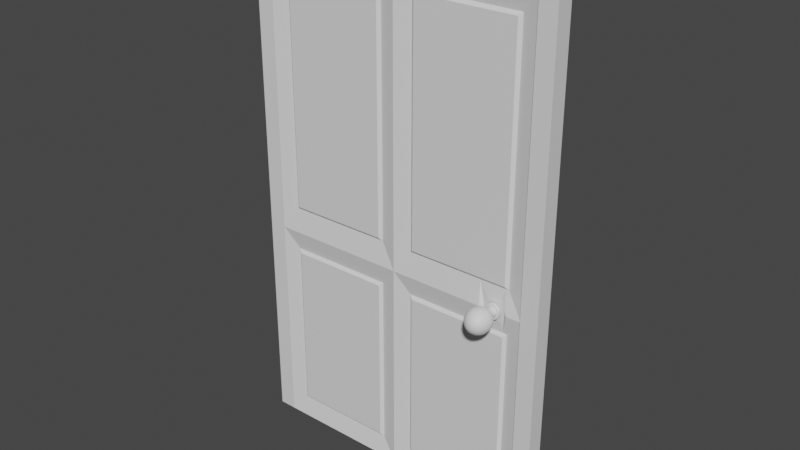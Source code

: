 # Source: DoorLH.blend  (saved by Blender 2.90.8; exported with 4.5.12 LTS)
import bpy
from mathutils import Matrix  # noqa: F401  (used for matrix-valued properties, if any)

bpy.ops.wm.read_factory_settings(use_empty=True)
scene = bpy.context.scene
scene.name = 'Scene'

# ---- collections
col_doorrh = bpy.data.collections.new('DoorRH'); scene.collection.children.link(col_doorrh)

# ---- materials (node trees are filled in below, after node groups)
mat_doorframe = bpy.data.materials.new('DoorFrame')
mat_door = bpy.data.materials.new('Door')
mat_doorinner = bpy.data.materials.new('DoorInner')
mat_handle = bpy.data.materials.new('Handle')

# ---- material node trees
mat_doorframe.use_nodes = True; mat_doorframe.node_tree.nodes.clear()
_N = mat_doorframe.node_tree.nodes; _L = mat_doorframe.node_tree.links
n0 = _N.new('ShaderNodeBsdfPrincipled'); n0.name = 'Principled BSDF'; n0.location = (10, 300)
n0.distribution = 'GGX'
n0.subsurface_method = 'BURLEY'
n0.inputs[3].default_value = 1.45
n0.inputs[27].default_value = (0.0, 0.0, 0.0, 1.0)
n0.inputs[28].default_value = 1.0
n1 = _N.new('ShaderNodeOutputMaterial'); n1.name = 'Material Output'; n1.location = (300, 300)
_L.new(n0.outputs[0], n1.inputs[0])
n1.is_active_output = True
mat_door.use_nodes = True; mat_door.node_tree.nodes.clear()
_N = mat_door.node_tree.nodes; _L = mat_door.node_tree.links
n0 = _N.new('ShaderNodeBsdfPrincipled'); n0.name = 'Principled BSDF'; n0.location = (10, 300)
n0.distribution = 'GGX'
n0.subsurface_method = 'BURLEY'
n0.inputs[3].default_value = 1.45
n0.inputs[27].default_value = (0.0, 0.0, 0.0, 1.0)
n0.inputs[28].default_value = 1.0
n1 = _N.new('ShaderNodeOutputMaterial'); n1.name = 'Material Output'; n1.location = (300, 300)
_L.new(n0.outputs[0], n1.inputs[0])
n1.is_active_output = True
mat_doorinner.use_nodes = True; mat_doorinner.node_tree.nodes.clear()
_N = mat_doorinner.node_tree.nodes; _L = mat_doorinner.node_tree.links
n0 = _N.new('ShaderNodeBsdfPrincipled'); n0.name = 'Principled BSDF'; n0.location = (10, 300)
n0.distribution = 'GGX'
n0.subsurface_method = 'BURLEY'
n0.inputs[3].default_value = 1.45
n0.inputs[27].default_value = (0.0, 0.0, 0.0, 1.0)
n0.inputs[28].default_value = 1.0
n1 = _N.new('ShaderNodeOutputMaterial'); n1.name = 'Material Output'; n1.location = (300, 300)
_L.new(n0.outputs[0], n1.inputs[0])
n1.is_active_output = True
mat_handle.use_nodes = True; mat_handle.node_tree.nodes.clear()
_N = mat_handle.node_tree.nodes; _L = mat_handle.node_tree.links
n0 = _N.new('ShaderNodeBsdfPrincipled'); n0.name = 'Principled BSDF'; n0.location = (10, 300)
n0.distribution = 'GGX'
n0.subsurface_method = 'BURLEY'
n0.inputs[3].default_value = 1.45
n0.inputs[27].default_value = (0.0, 0.0, 0.0, 1.0)
n0.inputs[28].default_value = 1.0
n1 = _N.new('ShaderNodeOutputMaterial'); n1.name = 'Material Output'; n1.location = (300, 300)
_L.new(n0.outputs[0], n1.inputs[0])
n1.is_active_output = True

# ---- world
world_world = bpy.data.worlds.new('World'); scene.world = world_world
world_world.use_nodes = True; world_world.node_tree.nodes.clear()
_N = world_world.node_tree.nodes; _L = world_world.node_tree.links
n0 = _N.new('ShaderNodeOutputWorld'); n0.name = 'World Output'; n0.location = (300, 300)
n1 = _N.new('ShaderNodeBackground'); n1.name = 'Background'; n1.location = (10, 300)
n1.inputs[0].default_value = (0.05088, 0.05088, 0.05088, 1.0)
_L.new(n1.outputs[0], n0.inputs[0])
n0.is_active_output = True
world_world.color = (0.05088, 0.05088, 0.05088)
world_world.use_sun_shadow = False
world_world.sun_shadow_jitter_overblur = 0.0

# ---- meshes
me_doorframe = bpy.data.meshes.new('DoorFrame')
me_doorframe.from_pydata([(0.4, 0.025, 1.45), (0.4, -0.025, 1.45), (-0.4, 0.025, 1.45), (-0.4, -0.025, 1.45), (0.45, 0.025, 0.0), (0.45, 0.025, 1.5), (0.45, -0.025, 1.5), (0.45, -0.025, 0.0), (-0.45, -0.025, 0.0), (-0.45, -0.025, 1.5), (-0.45, 0.025, 1.5), (-0.45, 0.025, 0.0), (-0.3993, -0.025, 0.0), (0.3993, -0.025, 0.0), (0.3993, 0.025, 0.0), (-0.3993, 0.025, 0.0)], [], [(4, 5, 6, 7), (8, 9, 10, 11), (12, 8, 11, 15), (1, 13, 7, 6), (8, 12, 3, 9), (2, 15, 11, 10), (0, 2, 10, 5), (3, 1, 6, 9), (9, 6, 5, 10), (7, 13, 14, 4), (4, 14, 0, 5), (13, 1, 0, 14), (12, 15, 2, 3), (1, 3, 2, 0)])
_uv = me_doorframe.uv_layers.new(name='UVMap')
_uv.uv.foreach_set('vector', [0.375, 0.0, 0.625, 0.0, 0.625, 0.25, 0.375, 0.25, 0.375, 0.5, 0.625, 0.5, 0.625, 0.75, 0.375, 0.75, 0.2917, 0.5, 0.375, 0.5, 0.375, 0.75, 0.2917, 0.75, 0.6167, 0.2639, 0.375, 0.3333, 0.375, 0.25, 0.625, 0.25, 0.375, 0.5, 0.375, 0.4167, 0.6167, 0.4861, 0.625, 0.5, 0.6167, 0.7639, 0.375, 0.8333, 0.375, 0.75, 0.625, 0.75, 0.6167, 0.9861, 0.6167, 0.7639, 0.625, 0.75, 0.625, 1.0, 0.6167, 0.4861, 0.6167, 0.2639, 0.625, 0.25, 0.625, 0.5, 0.625, 0.5, 0.875, 0.5, 0.875, 0.75, 0.625, 0.75, 0.125, 0.5, 0.2083, 0.5, 0.2083, 0.75, 0.125, 0.75, 0.375, 1.0, 0.375, 0.9167, 0.6167, 0.9861, 0.625, 1.0, 0.375, 0.3333, 0.6167, 0.2639, 0.6167, 0.9861, 0.375, 0.9167, 0.375, 0.4167, 0.375, 0.8333, 0.6167, 0.7639, 0.6167, 0.4861, 0.6167, 0.2639, 0.6167, 0.4861, 0.6167, 0.7639, 0.6167, 0.9861])
me_doorframe.materials.append(mat_doorframe)
me_doorframe.use_remesh_fix_poles = True
me_doorframe.use_remesh_preserve_attributes = False
me_doorframe.use_mirror_vertex_groups = False
me_doorframe.update()
me_doorlh = bpy.data.meshes.new('DoorLH')
me_doorlh.from_pydata([(0.7994, 0.05409, 0.825), (0.7996, 0.004094, 0.825), (-0.000617, 0.05, 0.825), (-0.0003611, -1.849e-06, 0.825), (0.0003611, 1.849e-06, -0.625), (0.7989, 0.00409, -0.625), (0.0001051, 0.05, -0.625), (0.7987, 0.05409, -0.625), (0.3996, 0.002046, -0.625), (0.3994, 0.05205, -0.625), (0.3996, 0.002046, 0.825), (0.3994, 0.05205, 0.825), (0.799, 0.05409, 0.0), (-0.000256, 0.05, 0.0), (0.7993, 0.004092, 0.0), (0.0, 0.0, 0.0), (0.3994, 0.05205, 0.0), (0.3996, 0.002046, 0.0), (0.3526, 0.01432, -0.05825), (0.04694, 0.01275, -0.05825), (0.04724, 0.01276, -0.5667), (0.3526, 0.01432, -0.5667), (0.3525, 0.03929, -0.05825), (0.04681, 0.03773, -0.05825), (0.04711, 0.03773, -0.5667), (0.3525, 0.03929, -0.5667), (0.7528, 0.04131, -0.05822), (0.4472, 0.03975, -0.05822), (0.4472, 0.03975, -0.5667), (0.7525, 0.04131, -0.5667), (0.7532, 0.04132, 0.7567), (0.4472, 0.03975, 0.7567), (0.4472, 0.03975, 0.06822), (0.7529, 0.04131, 0.06822), (0.3525, 0.03929, 0.7568), (0.04647, 0.03772, 0.7568), (0.04677, 0.03773, 0.06825), (0.3525, 0.03929, 0.06825), (0.753, 0.0164, -0.05822), (0.4473, 0.01483, -0.05822), (0.4473, 0.01483, -0.5667), (0.7527, 0.01639, -0.5667), (0.7533, 0.0164, 0.7567), (0.4473, 0.01483, 0.7567), (0.4473, 0.01483, 0.06822), (0.753, 0.0164, 0.06822), (0.3526, 0.01432, 0.7568), (0.0466, 0.01275, 0.7568), (0.0469, 0.01275, 0.06825), (0.3526, 0.01432, 0.06825), (0.3436, 0.00698, -0.06725), (0.05598, 0.005508, -0.06725), (0.05627, 0.005509, -0.5577), (0.3436, 0.00698, -0.5577), (0.3434, 0.04654, -0.06725), (0.05578, 0.04507, -0.06725), (0.05607, 0.04507, -0.5577), (0.3434, 0.04654, -0.5577), (0.7438, 0.04856, -0.06722), (0.4561, 0.04709, -0.06722), (0.4561, 0.04709, -0.5577), (0.7435, 0.04856, -0.5577), (0.7441, 0.04856, 0.7477), (0.4562, 0.04709, 0.7477), (0.4562, 0.04709, 0.07722), (0.7439, 0.04856, 0.07722), (0.3434, 0.04654, 0.7478), (0.05543, 0.04506, 0.7478), (0.05573, 0.04507, 0.07725), (0.3434, 0.04654, 0.07725), (0.744, 0.009057, -0.06722), (0.4563, 0.007584, -0.06722), (0.4563, 0.007584, -0.5577), (0.7437, 0.009056, -0.5577), (0.7443, 0.009059, 0.7477), (0.4564, 0.007585, 0.7477), (0.4564, 0.007585, 0.07722), (0.7441, 0.009058, 0.07722), (0.3436, 0.00698, 0.7478), (0.05564, 0.005506, 0.7478), (0.05593, 0.005507, 0.07725), (0.3436, 0.00698, 0.07725), (0.6851, 0.04564, 0.0), (0.6853, 0.01138, 0.0), (0.6947, 0.04569, -0.0257), (0.6947, 0.04569, 0.0257), (0.6949, 0.01143, -0.0257), (0.6949, 0.01143, 0.0257), (0.7447, 0.01168, 0.0), (0.7445, 0.04594, 0.0), (0.7351, 0.01163, -0.0257), (0.7351, 0.01163, 0.0257), (0.7349, 0.0459, -0.0257), (0.7349, 0.0459, 0.0257), (0.6746, 0.003454, 0.0), (0.6678, 0.01596, 0.06822), (0.6678, 0.01596, -0.05822), (0.7405, 0.01633, -0.05822), (0.7406, 0.01633, 0.06822), (0.7554, 0.003868, 0.0), (0.7988, 0.02909, -0.625), (0.0002331, 0.025, -0.625), (-0.000489, 0.025, 0.825), (0.7995, 0.02909, 0.825), (0.3995, 0.02705, 0.825), (0.7991, 0.02909, 0.0), (-0.000128, 0.025, 0.0), (0.3995, 0.02705, -0.625), (0.6744, 0.05345, 0.0), (0.6677, 0.04088, 0.06822), (0.6677, 0.04088, -0.05822), (0.7404, 0.04125, -0.05822), (0.7404, 0.04125, 0.06822), (0.7552, 0.05387, 0.0)], [], [(50, 51, 52, 53), (89, 92, 84, 82, 85, 93), (54, 57, 56, 55), (29, 7, 9, 28), (16, 22, 23, 13), (34, 66, 67, 35), (13, 23, 24, 6), (66, 69, 68, 67), (35, 67, 68, 36), (25, 57, 54, 22), (11, 104, 103, 0), (78, 79, 80, 81), (17, 15, 19, 18), (15, 4, 20, 19), (4, 8, 21, 20), (8, 17, 18, 21), (6, 24, 25, 9), (37, 69, 66, 34), (9, 25, 22, 16), (108, 110, 27, 16), (16, 27, 28, 9), (7, 29, 26, 12), (8, 107, 100, 5), (11, 31, 32, 16), (113, 112, 33, 12), (12, 33, 30, 0), (12, 26, 111, 113), (11, 34, 35, 2), (30, 62, 63, 31), (2, 35, 36, 13), (94, 17, 39, 96), (17, 8, 40, 39), (62, 65, 64, 63), (5, 14, 38, 41), (10, 17, 44, 43), (99, 14, 45, 98), (14, 1, 42, 45), (10, 3, 47, 46), (3, 15, 48, 47), (15, 17, 49, 48), (17, 10, 46, 49), (18, 19, 51, 50), (19, 20, 52, 51), (20, 21, 53, 52), (21, 18, 50, 53), (89, 113, 111, 92), (13, 36, 37, 16), (16, 37, 34, 11), (22, 54, 55, 23), (23, 55, 56, 24), (24, 56, 57, 25), (27, 59, 60, 28), (103, 104, 10, 1), (29, 61, 58, 26), (31, 63, 64, 32), (28, 60, 61, 29), (8, 5, 41, 40), (33, 65, 62, 30), (39, 40, 72, 71), (64, 65, 33, 112, 109, 32), (41, 38, 70, 73), (43, 44, 76, 75), (40, 41, 73, 72), (45, 42, 74, 77), (46, 47, 79, 78), (47, 48, 80, 79), (48, 49, 81, 80), (49, 46, 78, 81), (10, 43, 42, 1), (100, 107, 9, 7), (17, 94, 95, 44), (85, 109, 112, 93), (84, 110, 108, 82), (36, 68, 69, 37), (59, 27, 110, 111, 26, 58), (16, 32, 109, 108), (75, 76, 77, 74), (61, 60, 59, 58), (82, 108, 109, 85), (92, 111, 110, 84), (14, 99, 97, 38), (97, 96, 39, 71, 70, 38), (12, 0, 103, 105), (43, 75, 74, 42), (95, 98, 45, 77, 76, 44), (93, 112, 113, 89), (13, 106, 102, 2), (83, 87, 95, 94), (86, 83, 94, 96), (90, 86, 96, 97), (87, 91, 98, 95), (88, 90, 97, 99), (91, 88, 99, 98), (88, 91, 87, 83, 86, 90), (0, 30, 31, 11), (14, 105, 103, 1), (70, 71, 72, 73), (15, 3, 102, 106), (10, 104, 102, 3), (8, 4, 101, 107), (4, 15, 106, 101), (5, 100, 105, 14), (11, 2, 102, 104), (9, 107, 101, 6), (6, 101, 106, 13), (7, 12, 105, 100)])
me_doorlh.polygons.foreach_set('material_index', [1, 0, 1, 0, 0, 1, 0, 1, 1, 1, 0, 1, 0, 0, 0, 0, 0, 1, 0, 0, 0, 0, 0, 0, 0, 0, 0, 0, 1, 0, 0, 0, 1, 0, 0, 0, 0, 0, 0, 0, 0, 1, 1, 1, 1, 0, 0, 0, 1, 1, 1, 1, 0, 1, 1, 1, 0, 1, 1, 1, 1, 1, 1, 1, 1, 1, 1, 1, 0, 0, 0, 0, 0, 1, 1, 0, 1, 1, 0, 0, 0, 1, 0, 1, 1, 0, 0, 0, 0, 0, 0, 0, 0, 0, 0, 0, 1, 0, 0, 0, 0, 0, 0, 0, 0, 0])
_uv = me_doorlh.uv_layers.new(name='UVMap')
_uv.uv.foreach_set('vector', [0.4881, 0.3821, 0.4881, 0.4421, 0.3827, 0.4142, 0.3827, 0.3797, 0.4958, 0.3033, 0.4906, 0.3081, 0.4906, 0.3229, 0.4958, 0.3197, 0.4998, 0.3213, 0.4998, 0.3062, 0.4881, 0.3821, 0.3827, 0.3797, 0.3827, 0.4142, 0.4881, 0.4421, 0.3808, 0.3352, 0.375, 0.3333, 0.375, 0.375, 0.3808, 0.3715, 0.4958, 0.375, 0.49, 0.3803, 0.49, 0.4444, 0.4958, 0.4514, 0.6123, 0.383, 0.6108, 0.3857, 0.6108, 0.4738, 0.6123, 0.4768, 0.4958, 0.4514, 0.49, 0.4444, 0.3808, 0.4148, 0.375, 0.4167, 0.6108, 0.3857, 0.5017, 0.3831, 0.5017, 0.445, 0.6108, 0.4738, 0.6123, 0.4768, 0.6108, 0.4738, 0.5017, 0.445, 0.5002, 0.4466, 0.3808, 0.3785, 0.3827, 0.3797, 0.4881, 0.3821, 0.49, 0.3803, 0.6167, 0.375, 0.6167, 0.625, 0.6167, 0.625, 0.6167, 0.2639, 0.6108, 0.3857, 0.6108, 0.4738, 0.5017, 0.445, 0.5017, 0.3831, 0.4958, 0.375, 0.4958, 0.4514, 0.49, 0.4444, 0.49, 0.3803, 0.4958, 0.4514, 0.375, 0.4167, 0.3808, 0.4148, 0.49, 0.4444, 0.375, 0.4167, 0.375, 0.375, 0.3808, 0.3785, 0.3808, 0.4148, 0.375, 0.375, 0.4958, 0.375, 0.49, 0.3803, 0.3808, 0.3785, 0.375, 0.4167, 0.3808, 0.4148, 0.3808, 0.3785, 0.375, 0.375, 0.5002, 0.3811, 0.5017, 0.3831, 0.6108, 0.3857, 0.6123, 0.383, 0.375, 0.375, 0.3808, 0.3785, 0.49, 0.3803, 0.4958, 0.375, 0.4958, 0.3203, 0.49, 0.3238, 0.49, 0.3697, 0.4958, 0.375, 0.4958, 0.375, 0.49, 0.3697, 0.3808, 0.3715, 0.375, 0.375, 0.375, 0.3333, 0.3808, 0.3352, 0.49, 0.3056, 0.4958, 0.2986, 0.25, 0.5, 0.25, 0.625, 0.2083, 0.625, 0.2083, 0.5, 0.6167, 0.375, 0.6123, 0.367, 0.5002, 0.3689, 0.4958, 0.375, 0.4958, 0.3026, 0.5002, 0.3058, 0.5002, 0.3034, 0.4958, 0.2986, 0.4958, 0.2986, 0.5002, 0.3034, 0.6123, 0.2732, 0.6167, 0.2639, 0.4958, 0.2986, 0.49, 0.3056, 0.49, 0.308, 0.4958, 0.3026, 0.6167, 0.375, 0.6123, 0.383, 0.6123, 0.4768, 0.6167, 0.4861, 0.6123, 0.2732, 0.6108, 0.2762, 0.6108, 0.3643, 0.6123, 0.367, 0.6167, 0.4861, 0.6123, 0.4768, 0.5002, 0.4466, 0.4958, 0.4514, 0.4958, 0.3203, 0.4958, 0.375, 0.49, 0.3697, 0.49, 0.3238, 0.4958, 0.375, 0.375, 0.375, 0.3808, 0.3715, 0.49, 0.3697, 0.6108, 0.2762, 0.5017, 0.305, 0.5017, 0.3669, 0.6108, 0.3643, 0.375, 0.3333, 0.4958, 0.2986, 0.49, 0.3056, 0.3808, 0.3352, 0.6167, 0.375, 0.4958, 0.375, 0.5002, 0.3689, 0.6123, 0.367, 0.4958, 0.3026, 0.4958, 0.2986, 0.5002, 0.3034, 0.5002, 0.3058, 0.4958, 0.2986, 0.6167, 0.2639, 0.6123, 0.2732, 0.5002, 0.3034, 0.6167, 0.375, 0.6167, 0.4861, 0.6123, 0.4768, 0.6123, 0.383, 0.6167, 0.4861, 0.4958, 0.4514, 0.5002, 0.4466, 0.6123, 0.4768, 0.4958, 0.4514, 0.4958, 0.375, 0.5002, 0.3811, 0.5002, 0.4466, 0.4958, 0.375, 0.6167, 0.375, 0.6123, 0.383, 0.5002, 0.3811, 0.49, 0.3803, 0.49, 0.4444, 0.4881, 0.4421, 0.4881, 0.3821, 0.49, 0.4444, 0.3808, 0.4148, 0.3827, 0.4142, 0.4881, 0.4421, 0.3808, 0.4148, 0.3808, 0.3785, 0.3827, 0.3797, 0.3827, 0.4142, 0.3808, 0.3785, 0.49, 0.3803, 0.4881, 0.3821, 0.3827, 0.3797, 0.4958, 0.3033, 0.4958, 0.3026, 0.49, 0.308, 0.4906, 0.3081, 0.4958, 0.4514, 0.5002, 0.4466, 0.5002, 0.3811, 0.4958, 0.375, 0.4958, 0.375, 0.5002, 0.3811, 0.6123, 0.383, 0.6167, 0.375, 0.49, 0.3803, 0.4881, 0.3821, 0.4881, 0.4421, 0.49, 0.4444, 0.49, 0.4444, 0.4881, 0.4421, 0.3827, 0.4142, 0.3808, 0.4148, 0.3808, 0.4148, 0.3827, 0.4142, 0.3827, 0.3797, 0.3808, 0.3785, 0.49, 0.3697, 0.4881, 0.3679, 0.3827, 0.3703, 0.3808, 0.3715, 0.6167, 0.625, 0.6167, 0.625, 0.6167, 0.375, 0.6167, 0.2639, 0.3808, 0.3352, 0.3827, 0.3358, 0.4881, 0.3079, 0.49, 0.3056, 0.6123, 0.367, 0.6108, 0.3643, 0.5017, 0.3669, 0.5002, 0.3689, 0.3808, 0.3715, 0.3827, 0.3703, 0.3827, 0.3358, 0.3808, 0.3352, 0.375, 0.375, 0.375, 0.3333, 0.3808, 0.3352, 0.3808, 0.3715, 0.5002, 0.3034, 0.5017, 0.305, 0.6108, 0.2762, 0.6123, 0.2732, 0.49, 0.3697, 0.3808, 0.3715, 0.3827, 0.3703, 0.4881, 0.3679, 0.5017, 0.3669, 0.5017, 0.305, 0.5002, 0.3034, 0.5002, 0.3058, 0.5002, 0.322, 0.5002, 0.3689, 0.3808, 0.3352, 0.49, 0.3056, 0.4881, 0.3079, 0.3827, 0.3358, 0.6123, 0.367, 0.5002, 0.3689, 0.5017, 0.3669, 0.6108, 0.3643, 0.3808, 0.3715, 0.3808, 0.3352, 0.3827, 0.3358, 0.3827, 0.3703, 0.5002, 0.3034, 0.6123, 0.2732, 0.6108, 0.2762, 0.5017, 0.305, 0.6123, 0.383, 0.6123, 0.4768, 0.6108, 0.4738, 0.6108, 0.3857, 0.6123, 0.4768, 0.5002, 0.4466, 0.5017, 0.445, 0.6108, 0.4738, 0.5002, 0.4466, 0.5002, 0.3811, 0.5017, 0.3831, 0.5017, 0.445, 0.5002, 0.3811, 0.6123, 0.383, 0.6108, 0.3857, 0.5017, 0.3831, 0.6167, 0.375, 0.6123, 0.367, 0.6123, 0.2732, 0.6167, 0.2639, 0.2083, 0.625, 0.25, 0.625, 0.25, 0.5, 0.2083, 0.5, 0.4958, 0.375, 0.4958, 0.3203, 0.5002, 0.322, 0.5002, 0.3689, 0.4998, 0.3213, 0.5002, 0.322, 0.5002, 0.3058, 0.4998, 0.3062, 0.4906, 0.3229, 0.49, 0.3238, 0.4958, 0.3203, 0.4958, 0.3197, 0.5002, 0.4466, 0.5017, 0.445, 0.5017, 0.3831, 0.5002, 0.3811, 0.4881, 0.3679, 0.49, 0.3697, 0.49, 0.3238, 0.49, 0.308, 0.49, 0.3056, 0.4881, 0.3079, 0.4958, 0.375, 0.5002, 0.3689, 0.5002, 0.322, 0.4958, 0.3203, 0.6108, 0.3643, 0.5017, 0.3669, 0.5017, 0.305, 0.6108, 0.2762, 0.3827, 0.3358, 0.3827, 0.3703, 0.4881, 0.3679, 0.4881, 0.3079, 0.4958, 0.3197, 0.4958, 0.3203, 0.5002, 0.322, 0.4998, 0.3213, 0.4906, 0.3081, 0.49, 0.308, 0.49, 0.3238, 0.4906, 0.3229, 0.4958, 0.2986, 0.4958, 0.3026, 0.49, 0.308, 0.49, 0.3056, 0.49, 0.308, 0.49, 0.3238, 0.49, 0.3697, 0.4881, 0.3679, 0.4881, 0.3079, 0.49, 0.3056, 0.4958, 0.2986, 0.6167, 0.2639, 0.6167, 0.625, 0.4958, 0.625, 0.6123, 0.367, 0.6108, 0.3643, 0.6108, 0.2762, 0.6123, 0.2732, 0.5002, 0.322, 0.5002, 0.3058, 0.5002, 0.3034, 0.5017, 0.305, 0.5017, 0.3669, 0.5002, 0.3689, 0.4998, 0.3062, 0.5002, 0.3058, 0.4958, 0.3026, 0.4958, 0.3033, 0.4958, 0.4514, 0.4958, 0.625, 0.6167, 0.625, 0.6167, 0.4861, 0.4958, 0.3197, 0.4998, 0.3213, 0.5002, 0.322, 0.4958, 0.3203, 0.4906, 0.3229, 0.4958, 0.3197, 0.4958, 0.3203, 0.49, 0.3238, 0.4906, 0.3081, 0.4906, 0.3229, 0.49, 0.3238, 0.49, 0.308, 0.4998, 0.3213, 0.4998, 0.3062, 0.5002, 0.3058, 0.5002, 0.322, 0.4958, 0.3033, 0.4906, 0.3081, 0.49, 0.308, 0.4958, 0.3026, 0.4998, 0.3062, 0.4958, 0.3033, 0.4958, 0.3026, 0.5002, 0.3058, 0.4958, 0.3033, 0.4998, 0.3062, 0.4998, 0.3213, 0.4958, 0.3197, 0.4906, 0.3229, 0.4906, 0.3081, 0.6167, 0.2639, 0.6123, 0.2732, 0.6123, 0.367, 0.6167, 0.375, 0.4958, 0.2986, 0.4958, 0.625, 0.6167, 0.625, 0.6167, 0.2639, 0.4881, 0.3079, 0.4881, 0.3679, 0.3827, 0.3703, 0.3827, 0.3358, 0.4958, 0.4514, 0.6167, 0.4861, 0.6167, 0.625, 0.4958, 0.625, 0.6167, 0.375, 0.6167, 0.625, 0.6167, 0.625, 0.6167, 0.4861, 0.25, 0.5, 0.2917, 0.5, 0.2917, 0.625, 0.25, 0.625, 0.375, 0.4167, 0.4958, 0.4514, 0.4958, 0.625, 0.375, 0.625, 0.375, 0.3333, 0.375, 0.625, 0.4958, 0.625, 0.4958, 0.2986, 0.6167, 0.375, 0.6167, 0.4861, 0.6167, 0.625, 0.6167, 0.625, 0.25, 0.5, 0.25, 0.625, 0.2917, 0.625, 0.2917, 0.5, 0.375, 0.4167, 0.375, 0.625, 0.4958, 0.625, 0.4958, 0.4514, 0.375, 0.3333, 0.4958, 0.2986, 0.4958, 0.625, 0.375, 0.625])
me_doorlh.materials.append(mat_door)
me_doorlh.materials.append(mat_doorinner)
me_doorlh.use_remesh_fix_poles = True
me_doorlh.use_remesh_preserve_attributes = False
me_doorlh.use_mirror_vertex_groups = False
me_doorlh.update()
me_handle = bpy.data.meshes.new('Handle')
me_handle.from_pydata([(0.0002275, -0.04443, 0.01531), (0.0005615, -0.1097, 0.02828), (-0.0106, -0.04448, 0.01082), (-0.01973, -0.0532, 0.02), (-0.02579, -0.06621, 0.02613), (-0.02787, -0.08153, 0.02828), (-0.02564, -0.09682, 0.02613), (-0.01944, -0.1098, 0.02), (-0.01022, -0.1184, 0.01082), (-0.01508, -0.04451, 3.513e-09), (-0.02801, -0.05324, 4.926e-09), (-0.03662, -0.06626, 7.04e-09), (-0.03958, -0.08159, 9.999e-09), (-0.03646, -0.09688, 1.296e-08), (-0.02772, -0.1098, 1.6e-08), (-0.0147, -0.1184, 1.928e-08), (-0.0106, -0.04448, -0.01082), (-0.01973, -0.0532, -0.02), (-0.02579, -0.06621, -0.02613), (-0.02787, -0.08153, -0.02828), (-0.02564, -0.09682, -0.02613), (-0.01944, -0.1098, -0.02), (-0.01022, -0.1184, -0.01082), (0.0002275, -0.04443, -0.01531), (0.0002719, -0.0531, -0.02828), (0.0003383, -0.06607, -0.03696), (0.0004167, -0.08138, -0.04), (0.000495, -0.09669, -0.03696), (0.0005615, -0.1097, -0.02828), (0.0006059, -0.1183, -0.01531), (0.01105, -0.04437, -0.01082), (0.02027, -0.053, -0.02), (0.02647, -0.06594, -0.02613), (0.0287, -0.08124, -0.02828), (0.02663, -0.09656, -0.02613), (0.02056, -0.1096, -0.02), (0.01143, -0.1183, -0.01082), (0.01553, -0.04435, 3.513e-09), (0.02856, -0.05295, 4.926e-09), (0.03729, -0.06589, 7.04e-09), (0.04042, -0.08118, 2.549e-09), (0.03745, -0.0965, 1.296e-08), (0.02885, -0.1095, 1.6e-08), (0.01591, -0.1183, 1.928e-08), (0.0006215, -0.1214, 1.978e-08), (0.01105, -0.04437, 0.01082), (0.02027, -0.053, 0.02), (0.02647, -0.06594, 0.02613), (0.0287, -0.08124, 0.02828), (0.02663, -0.09656, 0.02613), (0.02056, -0.1096, 0.02), (0.01143, -0.1183, 0.01082), (0.0001099, -0.02147, 0.01531), (0.0002719, -0.0531, 0.02828), (0.0003383, -0.06607, 0.03696), (0.0004167, -0.08138, 0.04), (0.000495, -0.09669, 0.03696), (0.0006059, -0.1183, 0.01531), (-0.01071, -0.02153, 0.01082), (-0.0152, -0.02155, 7.041e-10), (-0.01071, -0.02153, -0.01082), (0.0001099, -0.02147, -0.01531), (0.01093, -0.02142, -0.01082), (0.01542, -0.02139, 7.041e-10), (0.01093, -0.02142, 0.01082), (0.0001409, -0.02751, 0.01531), (-0.01068, -0.02757, 0.01082), (0.0001409, -0.02751, -0.01531), (0.01096, -0.02746, -0.01082), (0.01545, -0.02743, 1.223e-09), (0.01096, -0.02746, 0.01082), (-0.01517, -0.02759, 1.223e-09), (-0.01068, -0.02757, -0.01082), (0.01799, -0.01889, 0.01789), (9.72e-05, -0.01899, 0.02531), (0.0254, -0.01886, -6.321e-10), (0.01799, -0.01889, -0.01789), (9.72e-05, -0.01899, -0.02531), (-0.0178, -0.01908, -0.01789), (-0.02521, -0.01911, -6.321e-10), (-0.0178, -0.01908, 0.01789), (0.0001409, -0.02751, 0.02531), (0.0001409, -0.02751, -0.02531), (0.02545, -0.02738, -1.743e-10), (-0.01775, -0.0276, 0.01789), (0.01804, -0.02742, -0.01789), (0.01804, -0.02742, 0.01789), (-0.02517, -0.02764, -1.743e-10), (-0.01775, -0.0276, -0.01789), (-0.0002275, 0.04443, 0.01531), (-0.0005615, 0.1097, 0.02828), (-0.01105, 0.04437, 0.01082), (-0.02027, 0.053, 0.02), (-0.02647, 0.06594, 0.02613), (-0.0287, 0.08124, 0.02828), (-0.02663, 0.09656, 0.02613), (-0.02056, 0.1096, 0.02), (-0.01143, 0.1183, 0.01082), (-0.01553, 0.04435, -6.773e-09), (-0.02856, 0.05295, -7.72e-09), (-0.03729, 0.06589, -8.437e-09), (-0.04042, 0.08118, -9.068e-09), (-0.03745, 0.0965, -1.016e-08), (-0.02885, 0.1095, -9.951e-09), (-0.01591, 0.1183, -9.035e-09), (-0.01105, 0.04437, -0.01082), (-0.02027, 0.053, -0.02), (-0.02647, 0.06594, -0.02613), (-0.0287, 0.08124, -0.02828), (-0.02663, 0.09656, -0.02613), (-0.02056, 0.1096, -0.02), (-0.01143, 0.1183, -0.01082), (-0.0002275, 0.04443, -0.01531), (-0.0002719, 0.0531, -0.02828), (-0.0003383, 0.06607, -0.03696), (-0.0004167, 0.08138, -0.04), (-0.000495, 0.09669, -0.03696), (-0.0005615, 0.1097, -0.02828), (-0.0006059, 0.1183, -0.01531), (0.0106, 0.04448, -0.01082), (0.01973, 0.0532, -0.02), (0.02579, 0.06621, -0.02613), (0.02787, 0.08153, -0.02828), (0.02564, 0.09682, -0.02613), (0.01944, 0.1098, -0.02), (0.01022, 0.1184, -0.01082), (0.01508, 0.04451, -6.773e-09), (0.02801, 0.05324, -7.72e-09), (0.03662, 0.06626, -8.437e-09), (0.03958, 0.08159, -1.652e-08), (0.03646, 0.09688, -1.016e-08), (0.02772, 0.1098, -9.951e-09), (0.0147, 0.1184, -9.035e-09), (-0.0006215, 0.1214, -9.066e-09), (0.0106, 0.04448, 0.01082), (0.01973, 0.0532, 0.02), (0.02579, 0.06621, 0.02613), (0.02787, 0.08153, 0.02828), (0.02564, 0.09682, 0.02613), (0.01944, 0.1098, 0.02), (0.01022, 0.1184, 0.01082), (-0.0001099, 0.02147, 0.01531), (-0.0002719, 0.0531, 0.02828), (-0.0003383, 0.06607, 0.03696), (-0.0004167, 0.08138, 0.04), (-0.000495, 0.09669, 0.03696), (-0.0006059, 0.1183, 0.01531), (-0.01093, 0.02142, 0.01082), (-0.01542, 0.02139, -4.429e-09), (-0.01093, 0.02142, -0.01082), (-0.0001099, 0.02147, -0.01531), (0.01071, 0.02153, -0.01082), (0.0152, 0.02155, -4.429e-09), (0.01071, 0.02153, 0.01082), (-0.0001409, 0.02751, 0.01531), (-0.01096, 0.02746, 0.01082), (-0.0001409, 0.02751, -0.01531), (0.01068, 0.02757, -0.01082), (0.01517, 0.02759, -5.414e-09), (0.01068, 0.02757, 0.01082), (-0.01545, 0.02743, -5.414e-09), (-0.01096, 0.02746, -0.01082), (0.0178, 0.01908, 0.01789), (-9.721e-05, 0.01899, 0.02531), (0.02521, 0.01911, -4.956e-09), (0.0178, 0.01908, -0.01789), (-9.721e-05, 0.01899, -0.02531), (-0.01799, 0.01889, -0.01789), (-0.0254, 0.01886, -4.956e-09), (-0.01799, 0.01889, 0.01789), (-0.0001409, 0.02751, 0.02531), (-0.0001409, 0.02751, -0.02531), (0.02517, 0.02764, -6.811e-09), (-0.01804, 0.02742, 0.01789), (0.01775, 0.0276, -0.01789), (0.01775, 0.0276, 0.01789), (-0.02545, 0.02738, -6.811e-09), (-0.01804, 0.02742, -0.01789)], [], [(55, 54, 4, 5), (53, 0, 2, 3), (57, 1, 7, 8), (56, 55, 5, 6), (54, 53, 3, 4), (64, 52, 74, 73), (44, 57, 8), (1, 56, 6, 7), (8, 7, 14, 15), (6, 5, 12, 13), (4, 3, 10, 11), (70, 69, 83, 86), (44, 8, 15), (7, 6, 13, 14), (5, 4, 11, 12), (3, 2, 9, 10), (61, 62, 76, 77), (44, 15, 22), (14, 13, 20, 21), (12, 11, 18, 19), (10, 9, 16, 17), (15, 14, 21, 22), (13, 12, 19, 20), (11, 10, 17, 18), (21, 20, 27, 28), (19, 18, 25, 26), (17, 16, 23, 24), (22, 21, 28, 29), (20, 19, 26, 27), (18, 17, 24, 25), (52, 58, 80, 74), (44, 22, 29), (29, 28, 35, 36), (27, 26, 33, 34), (25, 24, 31, 32), (68, 67, 82, 85), (44, 29, 36), (28, 27, 34, 35), (26, 25, 32, 33), (24, 23, 30, 31), (34, 33, 40, 41), (32, 31, 38, 39), (58, 59, 79, 80), (44, 36, 43), (35, 34, 41, 42), (33, 32, 39, 40), (31, 30, 37, 38), (36, 35, 42, 43), (44, 43, 51), (42, 41, 49, 50), (40, 39, 47, 48), (38, 37, 45, 46), (43, 42, 50, 51), (41, 40, 48, 49), (39, 38, 46, 47), (66, 65, 81, 84), (48, 47, 54, 55), (46, 45, 0, 53), (51, 50, 1, 57), (49, 48, 55, 56), (47, 46, 53, 54), (63, 64, 73, 75), (44, 51, 57), (50, 49, 56, 1), (0, 45, 70, 65), (2, 0, 65, 66), (30, 23, 67, 68), (45, 37, 69, 70), (9, 2, 66, 71), (37, 30, 68, 69), (16, 9, 71, 72), (23, 16, 72, 67), (82, 88, 78, 77), (88, 87, 79, 78), (83, 85, 76, 75), (87, 84, 80, 79), (86, 83, 75, 73), (85, 82, 77, 76), (84, 81, 74, 80), (81, 86, 73, 74), (71, 66, 84, 87), (60, 61, 77, 78), (69, 68, 85, 83), (72, 71, 87, 88), (59, 60, 78, 79), (67, 72, 88, 82), (65, 70, 86, 81), (62, 63, 75, 76), (144, 94, 93, 143), (142, 92, 91, 89), (146, 97, 96, 90), (145, 95, 94, 144), (143, 93, 92, 142), (153, 162, 163, 141), (133, 97, 146), (90, 96, 95, 145), (97, 104, 103, 96), (95, 102, 101, 94), (93, 100, 99, 92), (159, 175, 172, 158), (133, 104, 97), (96, 103, 102, 95), (94, 101, 100, 93), (92, 99, 98, 91), (150, 166, 165, 151), (133, 111, 104), (103, 110, 109, 102), (101, 108, 107, 100), (99, 106, 105, 98), (104, 111, 110, 103), (102, 109, 108, 101), (100, 107, 106, 99), (110, 117, 116, 109), (108, 115, 114, 107), (106, 113, 112, 105), (111, 118, 117, 110), (109, 116, 115, 108), (107, 114, 113, 106), (141, 163, 169, 147), (133, 118, 111), (118, 125, 124, 117), (116, 123, 122, 115), (114, 121, 120, 113), (157, 174, 171, 156), (133, 125, 118), (117, 124, 123, 116), (115, 122, 121, 114), (113, 120, 119, 112), (123, 130, 129, 122), (121, 128, 127, 120), (147, 169, 168, 148), (133, 132, 125), (124, 131, 130, 123), (122, 129, 128, 121), (120, 127, 126, 119), (125, 132, 131, 124), (133, 140, 132), (131, 139, 138, 130), (129, 137, 136, 128), (127, 135, 134, 126), (132, 140, 139, 131), (130, 138, 137, 129), (128, 136, 135, 127), (155, 173, 170, 154), (137, 144, 143, 136), (135, 142, 89, 134), (140, 146, 90, 139), (138, 145, 144, 137), (136, 143, 142, 135), (152, 164, 162, 153), (133, 146, 140), (139, 90, 145, 138), (89, 154, 159, 134), (91, 155, 154, 89), (119, 157, 156, 112), (134, 159, 158, 126), (98, 160, 155, 91), (126, 158, 157, 119), (105, 161, 160, 98), (112, 156, 161, 105), (171, 166, 167, 177), (177, 167, 168, 176), (172, 164, 165, 174), (176, 168, 169, 173), (175, 162, 164, 172), (174, 165, 166, 171), (173, 169, 163, 170), (170, 163, 162, 175), (160, 176, 173, 155), (149, 167, 166, 150), (158, 172, 174, 157), (161, 177, 176, 160), (148, 168, 167, 149), (156, 171, 177, 161), (154, 170, 175, 159), (151, 165, 164, 152)])
me_handle.polygons.foreach_set('use_smooth', [True] * 176)
_k = {(0, 2): 1.0, (2, 9): 1.0, (9, 16): 1.0, (16, 23): 1.0, (23, 30): 1.0, (30, 37): 1.0, (37, 45): 1.0, (0, 45): 1.0, (65, 70): 1.0, (65, 66): 1.0, (67, 68): 1.0, (69, 70): 1.0, (66, 71): 1.0, (68, 69): 1.0, (71, 72): 1.0, (67, 72): 1.0, (73, 74): 1.0, (73, 75): 1.0, (75, 76): 1.0, (76, 77): 1.0, (77, 78): 1.0, (78, 79): 1.0, (79, 80): 1.0, (74, 80): 1.0, (81, 86): 1.0, (81, 84): 1.0, (82, 85): 1.0, (83, 86): 1.0, (84, 87): 1.0, (83, 85): 1.0, (87, 88): 1.0, (82, 88): 1.0, (89, 91): 1.0, (91, 98): 1.0, (98, 105): 1.0, (105, 112): 1.0, (112, 119): 1.0, (119, 126): 1.0, (126, 134): 1.0, (89, 134): 1.0, (154, 159): 1.0, (154, 155): 1.0, (156, 157): 1.0, (158, 159): 1.0, (155, 160): 1.0, (157, 158): 1.0, (160, 161): 1.0, (156, 161): 1.0, (162, 163): 1.0, (162, 164): 1.0, (164, 165): 1.0, (165, 166): 1.0, (166, 167): 1.0, (167, 168): 1.0, (168, 169): 1.0, (163, 169): 1.0, (170, 175): 1.0, (170, 173): 1.0, (171, 174): 1.0, (172, 175): 1.0, (173, 176): 1.0, (172, 174): 1.0, (176, 177): 1.0, (171, 177): 1.0}
me_handle.attributes.new('crease_edge', 'FLOAT', 'EDGE').data.foreach_set('value', [_k.get((min(e.vertices), max(e.vertices)), 0.0) for e in me_handle.edges])
_uv = me_handle.uv_layers.new(name='UVMap')
_uv.uv.foreach_set('vector', [0.75, 0.5, 0.75, 0.625, 0.625, 0.625, 0.625, 0.5, 0.75, 0.75, 0.75, 0.875, 0.625, 0.875, 0.625, 0.75, 0.75, 0.125, 0.75, 0.25, 0.625, 0.25, 0.625, 0.125, 0.75, 0.375, 0.75, 0.5, 0.625, 0.5, 0.625, 0.375, 0.75, 0.625, 0.75, 0.75, 0.625, 0.75, 0.625, 0.625, 0.0, 0.0, 0.0, 0.0, 0.0, 0.0, 0.0, 0.0, 0.6875, 0.0, 0.75, 0.125, 0.625, 0.125, 0.75, 0.25, 0.75, 0.375, 0.625, 0.375, 0.625, 0.25, 0.625, 0.125, 0.625, 0.25, 0.5, 0.25, 0.5, 0.125, 0.625, 0.375, 0.625, 0.5, 0.5, 0.5, 0.5, 0.375, 0.625, 0.625, 0.625, 0.75, 0.5, 0.75, 0.5, 0.625, 0.875, 0.875, 1.0, 0.875, 1.0, 0.875, 0.875, 0.875, 0.5625, 0.0, 0.625, 0.125, 0.5, 0.125, 0.625, 0.25, 0.625, 0.375, 0.5, 0.375, 0.5, 0.25, 0.625, 0.5, 0.625, 0.625, 0.5, 0.625, 0.5, 0.5, 0.625, 0.75, 0.625, 0.875, 0.5, 0.875, 0.5, 0.75, 0.0, 0.0, 0.0, 0.0, 0.0, 0.0, 0.0, 0.0, 0.4375, 0.0, 0.5, 0.125, 0.375, 0.125, 0.5, 0.25, 0.5, 0.375, 0.375, 0.375, 0.375, 0.25, 0.5, 0.5, 0.5, 0.625, 0.375, 0.625, 0.375, 0.5, 0.5, 0.75, 0.5, 0.875, 0.375, 0.875, 0.375, 0.75, 0.5, 0.125, 0.5, 0.25, 0.375, 0.25, 0.375, 0.125, 0.5, 0.375, 0.5, 0.5, 0.375, 0.5, 0.375, 0.375, 0.5, 0.625, 0.5, 0.75, 0.375, 0.75, 0.375, 0.625, 0.375, 0.25, 0.375, 0.375, 0.25, 0.375, 0.25, 0.25, 0.375, 0.5, 0.375, 0.625, 0.25, 0.625, 0.25, 0.5, 0.375, 0.75, 0.375, 0.875, 0.25, 0.875, 0.25, 0.75, 0.375, 0.125, 0.375, 0.25, 0.25, 0.25, 0.25, 0.125, 0.375, 0.375, 0.375, 0.5, 0.25, 0.5, 0.25, 0.375, 0.375, 0.625, 0.375, 0.75, 0.25, 0.75, 0.25, 0.625, 0.0, 0.0, 0.0, 0.0, 0.0, 0.0, 0.0, 0.0, 0.3125, 0.0, 0.375, 0.125, 0.25, 0.125, 0.25, 0.125, 0.25, 0.25, 0.125, 0.25, 0.125, 0.125, 0.25, 0.375, 0.25, 0.5, 0.125, 0.5, 0.125, 0.375, 0.25, 0.625, 0.25, 0.75, 0.125, 0.75, 0.125, 0.625, 0.125, 0.875, 0.25, 0.875, 0.25, 0.875, 0.125, 0.875, 0.1875, 0.0, 0.25, 0.125, 0.125, 0.125, 0.25, 0.25, 0.25, 0.375, 0.125, 0.375, 0.125, 0.25, 0.25, 0.5, 0.25, 0.625, 0.125, 0.625, 0.125, 0.5, 0.25, 0.75, 0.25, 0.875, 0.125, 0.875, 0.125, 0.75, 0.125, 0.375, 0.125, 0.5, 0.0, 0.5, 0.0, 0.375, 0.125, 0.625, 0.125, 0.75, 0.0, 0.75, 0.0, 0.625, 0.0, 0.0, 0.0, 0.0, 0.0, 0.0, 0.0, 0.0, 0.0625, 0.0, 0.125, 0.125, 0.0, 0.125, 0.125, 0.25, 0.125, 0.375, 0.0, 0.375, 0.0, 0.25, 0.125, 0.5, 0.125, 0.625, 0.0, 0.625, 0.0, 0.5, 0.125, 0.75, 0.125, 0.875, 0.0, 0.875, 0.0, 0.75, 0.125, 0.125, 0.125, 0.25, 0.0, 0.25, 0.0, 0.125, 0.9375, 0.0, 1.0, 0.125, 0.875, 0.125, 1.0, 0.25, 1.0, 0.375, 0.875, 0.375, 0.875, 0.25, 1.0, 0.5, 1.0, 0.625, 0.875, 0.625, 0.875, 0.5, 1.0, 0.75, 1.0, 0.875, 0.875, 0.875, 0.875, 0.75, 1.0, 0.125, 1.0, 0.25, 0.875, 0.25, 0.875, 0.125, 1.0, 0.375, 1.0, 0.5, 0.875, 0.5, 0.875, 0.375, 1.0, 0.625, 1.0, 0.75, 0.875, 0.75, 0.875, 0.625, 0.625, 0.875, 0.75, 0.875, 0.75, 0.875, 0.625, 0.875, 0.875, 0.5, 0.875, 0.625, 0.75, 0.625, 0.75, 0.5, 0.875, 0.75, 0.875, 0.875, 0.75, 0.875, 0.75, 0.75, 0.875, 0.125, 0.875, 0.25, 0.75, 0.25, 0.75, 0.125, 0.875, 0.375, 0.875, 0.5, 0.75, 0.5, 0.75, 0.375, 0.875, 0.625, 0.875, 0.75, 0.75, 0.75, 0.75, 0.625, 0.0, 0.0, 0.0, 0.0, 0.0, 0.0, 0.0, 0.0, 0.8125, 0.0, 0.875, 0.125, 0.75, 0.125, 0.875, 0.25, 0.875, 0.375, 0.75, 0.375, 0.75, 0.25, 0.75, 0.875, 0.875, 0.875, 0.875, 0.875, 0.75, 0.875, 0.625, 0.875, 0.75, 0.875, 0.75, 0.875, 0.625, 0.875, 0.125, 0.875, 0.25, 0.875, 0.25, 0.875, 0.125, 0.875, 0.875, 0.875, 1.0, 0.875, 1.0, 0.875, 0.875, 0.875, 0.5, 0.875, 0.625, 0.875, 0.625, 0.875, 0.5, 0.875, 0.0, 0.875, 0.125, 0.875, 0.125, 0.875, -5.588e-09, 0.875, 0.375, 0.875, 0.5, 0.875, 0.5, 0.875, 0.375, 0.875, 0.25, 0.875, 0.375, 0.875, 0.375, 0.875, 0.25, 0.875, 0.25, 0.875, 0.375, 0.875, 0.375, 0.875, 0.25, 0.875, 0.375, 0.875, 0.5, 0.875, 0.5, 0.875, 0.375, 0.875, -5.588e-09, 0.875, 0.125, 0.875, 0.125, 0.875, 0.0, 0.875, 0.5, 0.875, 0.625, 0.875, 0.625, 0.875, 0.5, 0.875, 0.875, 0.875, 1.0, 0.875, 1.0, 0.875, 0.875, 0.875, 0.125, 0.875, 0.25, 0.875, 0.25, 0.875, 0.125, 0.875, 0.625, 0.875, 0.75, 0.875, 0.75, 0.875, 0.625, 0.875, 0.75, 0.875, 0.875, 0.875, 0.875, 0.875, 0.75, 0.875, 0.5, 0.875, 0.625, 0.875, 0.625, 0.875, 0.5, 0.875, 0.0, 0.0, 0.0, 0.0, 0.0, 0.0, 0.0, 0.0, -5.588e-09, 0.875, 0.125, 0.875, 0.125, 0.875, -5.588e-09, 0.875, 0.375, 0.875, 0.5, 0.875, 0.5, 0.875, 0.375, 0.875, 0.0, 0.0, 0.0, 0.0, 0.0, 0.0, 0.0, 0.0, 0.25, 0.875, 0.375, 0.875, 0.375, 0.875, 0.25, 0.875, 0.75, 0.875, 0.875, 0.875, 0.875, 0.875, 0.75, 0.875, 0.0, 0.0, 0.0, 0.0, 0.0, 0.0, 0.0, 0.0, 0.75, 0.5, 0.625, 0.5, 0.625, 0.625, 0.75, 0.625, 0.75, 0.75, 0.625, 0.75, 0.625, 0.875, 0.75, 0.875, 0.75, 0.125, 0.625, 0.125, 0.625, 0.25, 0.75, 0.25, 0.75, 0.375, 0.625, 0.375, 0.625, 0.5, 0.75, 0.5, 0.75, 0.625, 0.625, 0.625, 0.625, 0.75, 0.75, 0.75, 0.0, 0.0, 0.0, 0.0, 0.0, 0.0, 0.0, 0.0, 0.6875, 0.0, 0.625, 0.125, 0.75, 0.125, 0.75, 0.25, 0.625, 0.25, 0.625, 0.375, 0.75, 0.375, 0.625, 0.125, 0.5, 0.125, 0.5, 0.25, 0.625, 0.25, 0.625, 0.375, 0.5, 0.375, 0.5, 0.5, 0.625, 0.5, 0.625, 0.625, 0.5, 0.625, 0.5, 0.75, 0.625, 0.75, 0.875, 0.875, 0.875, 0.875, 1.0, 0.875, 1.0, 0.875, 0.5625, 0.0, 0.5, 0.125, 0.625, 0.125, 0.625, 0.25, 0.5, 0.25, 0.5, 0.375, 0.625, 0.375, 0.625, 0.5, 0.5, 0.5, 0.5, 0.625, 0.625, 0.625, 0.625, 0.75, 0.5, 0.75, 0.5, 0.875, 0.625, 0.875, 0.0, 0.0, 0.0, 0.0, 0.0, 0.0, 0.0, 0.0, 0.4375, 0.0, 0.375, 0.125, 0.5, 0.125, 0.5, 0.25, 0.375, 0.25, 0.375, 0.375, 0.5, 0.375, 0.5, 0.5, 0.375, 0.5, 0.375, 0.625, 0.5, 0.625, 0.5, 0.75, 0.375, 0.75, 0.375, 0.875, 0.5, 0.875, 0.5, 0.125, 0.375, 0.125, 0.375, 0.25, 0.5, 0.25, 0.5, 0.375, 0.375, 0.375, 0.375, 0.5, 0.5, 0.5, 0.5, 0.625, 0.375, 0.625, 0.375, 0.75, 0.5, 0.75, 0.375, 0.25, 0.25, 0.25, 0.25, 0.375, 0.375, 0.375, 0.375, 0.5, 0.25, 0.5, 0.25, 0.625, 0.375, 0.625, 0.375, 0.75, 0.25, 0.75, 0.25, 0.875, 0.375, 0.875, 0.375, 0.125, 0.25, 0.125, 0.25, 0.25, 0.375, 0.25, 0.375, 0.375, 0.25, 0.375, 0.25, 0.5, 0.375, 0.5, 0.375, 0.625, 0.25, 0.625, 0.25, 0.75, 0.375, 0.75, 0.0, 0.0, 0.0, 0.0, 0.0, 0.0, 0.0, 0.0, 0.3125, 0.0, 0.25, 0.125, 0.375, 0.125, 0.25, 0.125, 0.125, 0.125, 0.125, 0.25, 0.25, 0.25, 0.25, 0.375, 0.125, 0.375, 0.125, 0.5, 0.25, 0.5, 0.25, 0.625, 0.125, 0.625, 0.125, 0.75, 0.25, 0.75, 0.125, 0.875, 0.125, 0.875, 0.25, 0.875, 0.25, 0.875, 0.1875, 0.0, 0.125, 0.125, 0.25, 0.125, 0.25, 0.25, 0.125, 0.25, 0.125, 0.375, 0.25, 0.375, 0.25, 0.5, 0.125, 0.5, 0.125, 0.625, 0.25, 0.625, 0.25, 0.75, 0.125, 0.75, 0.125, 0.875, 0.25, 0.875, 0.125, 0.375, 0.0, 0.375, 0.0, 0.5, 0.125, 0.5, 0.125, 0.625, 0.0, 0.625, 0.0, 0.75, 0.125, 0.75, 0.0, 0.0, 0.0, 0.0, 0.0, 0.0, 0.0, 0.0, 0.0625, 0.0, 0.0, 0.125, 0.125, 0.125, 0.125, 0.25, 0.0, 0.25, 0.0, 0.375, 0.125, 0.375, 0.125, 0.5, 0.0, 0.5, 0.0, 0.625, 0.125, 0.625, 0.125, 0.75, 0.0, 0.75, 0.0, 0.875, 0.125, 0.875, 0.125, 0.125, 0.0, 0.125, 0.0, 0.25, 0.125, 0.25, 0.9375, 0.0, 0.875, 0.125, 1.0, 0.125, 1.0, 0.25, 0.875, 0.25, 0.875, 0.375, 1.0, 0.375, 1.0, 0.5, 0.875, 0.5, 0.875, 0.625, 1.0, 0.625, 1.0, 0.75, 0.875, 0.75, 0.875, 0.875, 1.0, 0.875, 1.0, 0.125, 0.875, 0.125, 0.875, 0.25, 1.0, 0.25, 1.0, 0.375, 0.875, 0.375, 0.875, 0.5, 1.0, 0.5, 1.0, 0.625, 0.875, 0.625, 0.875, 0.75, 1.0, 0.75, 0.625, 0.875, 0.625, 0.875, 0.75, 0.875, 0.75, 0.875, 0.875, 0.5, 0.75, 0.5, 0.75, 0.625, 0.875, 0.625, 0.875, 0.75, 0.75, 0.75, 0.75, 0.875, 0.875, 0.875, 0.875, 0.125, 0.75, 0.125, 0.75, 0.25, 0.875, 0.25, 0.875, 0.375, 0.75, 0.375, 0.75, 0.5, 0.875, 0.5, 0.875, 0.625, 0.75, 0.625, 0.75, 0.75, 0.875, 0.75, 0.0, 0.0, 0.0, 0.0, 0.0, 0.0, 0.0, 0.0, 0.8125, 0.0, 0.75, 0.125, 0.875, 0.125, 0.875, 0.25, 0.75, 0.25, 0.75, 0.375, 0.875, 0.375, 0.75, 0.875, 0.75, 0.875, 0.875, 0.875, 0.875, 0.875, 0.625, 0.875, 0.625, 0.875, 0.75, 0.875, 0.75, 0.875, 0.125, 0.875, 0.125, 0.875, 0.25, 0.875, 0.25, 0.875, 0.875, 0.875, 0.875, 0.875, 1.0, 0.875, 1.0, 0.875, 0.5, 0.875, 0.5, 0.875, 0.625, 0.875, 0.625, 0.875, 0.0, 0.875, -5.588e-09, 0.875, 0.125, 0.875, 0.125, 0.875, 0.375, 0.875, 0.375, 0.875, 0.5, 0.875, 0.5, 0.875, 0.25, 0.875, 0.25, 0.875, 0.375, 0.875, 0.375, 0.875, 0.25, 0.875, 0.25, 0.875, 0.375, 0.875, 0.375, 0.875, 0.375, 0.875, 0.375, 0.875, 0.5, 0.875, 0.5, 0.875, -5.588e-09, 0.875, 0.0, 0.875, 0.125, 0.875, 0.125, 0.875, 0.5, 0.875, 0.5, 0.875, 0.625, 0.875, 0.625, 0.875, 0.875, 0.875, 0.875, 0.875, 1.0, 0.875, 1.0, 0.875, 0.125, 0.875, 0.125, 0.875, 0.25, 0.875, 0.25, 0.875, 0.625, 0.875, 0.625, 0.875, 0.75, 0.875, 0.75, 0.875, 0.75, 0.875, 0.75, 0.875, 0.875, 0.875, 0.875, 0.875, 0.5, 0.875, 0.5, 0.875, 0.625, 0.875, 0.625, 0.875, 0.0, 0.0, 0.0, 0.0, 0.0, 0.0, 0.0, 0.0, -5.588e-09, 0.875, -5.588e-09, 0.875, 0.125, 0.875, 0.125, 0.875, 0.375, 0.875, 0.375, 0.875, 0.5, 0.875, 0.5, 0.875, 0.0, 0.0, 0.0, 0.0, 0.0, 0.0, 0.0, 0.0, 0.25, 0.875, 0.25, 0.875, 0.375, 0.875, 0.375, 0.875, 0.75, 0.875, 0.75, 0.875, 0.875, 0.875, 0.875, 0.875, 0.0, 0.0, 0.0, 0.0, 0.0, 0.0, 0.0, 0.0])
me_handle.materials.append(mat_handle)
me_handle.use_remesh_fix_poles = True
me_handle.use_remesh_preserve_attributes = False
me_handle.use_mirror_vertex_groups = False
me_handle.update()

# ---- objects
ob_doorframe = bpy.data.objects.new('DoorFrame', me_doorframe)
ob_doorlh = bpy.data.objects.new('DoorLH', me_doorlh)
ob_handle = bpy.data.objects.new('Handle', me_handle)

# ---- transforms, parenting, visibility, modifiers, constraints
ob_doorframe.location = (0.0, 0.0, 0.0)
ob_doorframe.lineart.crease_threshold = 0.0
ob_doorlh.parent = ob_doorframe
ob_doorlh.location = (-0.3994, -0.025, 0.625)
ob_doorlh.lineart.crease_threshold = 0.0
ob_handle.parent = ob_doorlh
ob_handle.matrix_parent_inverse = Matrix(((1.0, -0.0, 0.0, 0.3994), (-0.0, 1.0, -0.0, 0.025), (-0.0, 0.0, 1.0, -0.625), (-0.0, 0.0, -0.0, 1.0)))
ob_handle.location = (0.3148, 0.003658, 0.6251)
ob_handle.lineart.crease_threshold = 0.0
_m = ob_handle.modifiers.new('Subdivision', 'SUBSURF')
_m.uv_smooth = 'PRESERVE_CORNERS'

# ---- collection membership
col_doorrh.objects.link(ob_doorframe)
col_doorrh.objects.link(ob_doorlh)
col_doorrh.objects.link(ob_handle)

# ---- scene / render settings (as saved in the file)
scene.frame_start = 1; scene.frame_end = 30; scene.frame_set(0)
scene.render.engine = 'CYCLES'
scene.cycles.use_denoising = False
scene.cycles.samples = 128
scene.cycles.sampling_pattern = 'TABULATED_SOBOL'
scene.cycles.use_light_tree = False
scene.view_settings.view_transform = 'Filmic'
bpy.context.view_layer.update()

# ---- added for rendering (the .blend has no active camera and no usable light): camera, sun
cam_auto = bpy.data.cameras.new('AutoCamera')
cam_auto.lens = 50.0
cam_auto.sensor_width = 36.0
cam_auto.clip_end = 1000.0
ob_auto_camera = bpy.data.objects.new('AutoCamera', cam_auto)
scene.collection.objects.link(ob_auto_camera)
ob_auto_camera.location = (1.63399, -1.95713, 2.05719)
ob_auto_camera.rotation_euler = (1.09748, -7.21219e-08, 0.694738)
scene.camera = ob_auto_camera
light_auto_sun = bpy.data.lights.new('AutoSun', 'SUN')
light_auto_sun.energy = 3.0
light_auto_sun.angle = 0.0523599
ob_auto_sun = bpy.data.objects.new('AutoSun', light_auto_sun)
scene.collection.objects.link(ob_auto_sun)
ob_auto_sun.rotation_euler = (0.872665, 0.174533, 0.523599)
bpy.context.view_layer.update()
